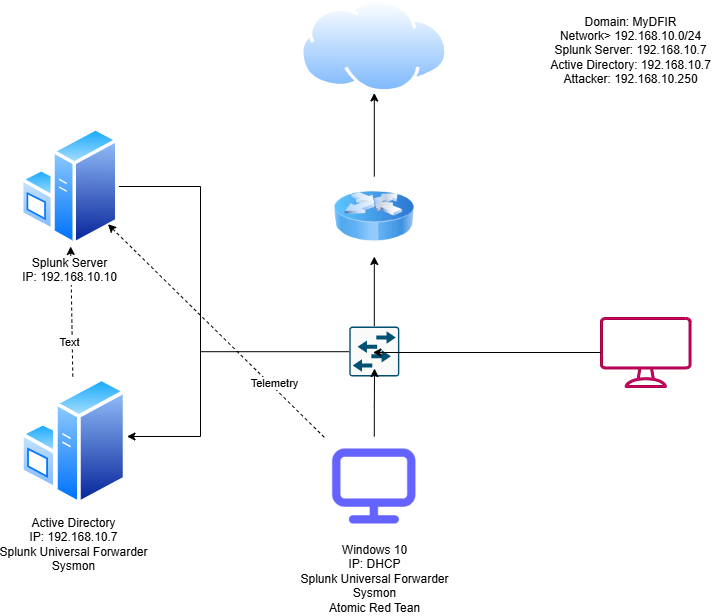

The diagram above was exported from draw.io. Its source (the exported page's mxGraphModel, read from the mxfile embedded in the PNG):
<mxGraphModel dx="1042" dy="622" grid="1" gridSize="10" guides="1" tooltips="1" connect="1" arrows="1" fold="1" page="1" pageScale="1" pageWidth="850" pageHeight="1100" math="0" shadow="0">
  <root>
    <mxCell id="0" />
    <mxCell id="1" parent="0" />
    <mxCell id="Qp1RlJQI_6N8P--dw5Yr-24" style="rounded=0;orthogonalLoop=1;jettySize=auto;html=1;dashed=1;" edge="1" parent="1" source="Qp1RlJQI_6N8P--dw5Yr-3" target="Qp1RlJQI_6N8P--dw5Yr-4">
      <mxGeometry relative="1" as="geometry" />
    </mxCell>
    <mxCell id="Qp1RlJQI_6N8P--dw5Yr-26" value="Text" style="edgeLabel;html=1;align=center;verticalAlign=middle;resizable=0;points=[];" vertex="1" connectable="0" parent="Qp1RlJQI_6N8P--dw5Yr-24">
      <mxGeometry x="-0.4577" y="3" relative="1" as="geometry">
        <mxPoint as="offset" />
      </mxGeometry>
    </mxCell>
    <mxCell id="Qp1RlJQI_6N8P--dw5Yr-3" value="Active Directory&lt;div&gt;IP: 192.168.10.7&lt;/div&gt;&lt;div&gt;Splunk Universal Forwarder&lt;/div&gt;&lt;div&gt;Sysmon&lt;/div&gt;" style="image;aspect=fixed;perimeter=ellipsePerimeter;html=1;align=center;shadow=0;dashed=0;spacingTop=3;image=img/lib/active_directory/windows_server.svg;" vertex="1" parent="1">
      <mxGeometry x="100" y="530" width="106.6" height="130" as="geometry" />
    </mxCell>
    <mxCell id="Qp1RlJQI_6N8P--dw5Yr-20" style="edgeStyle=orthogonalEdgeStyle;rounded=0;orthogonalLoop=1;jettySize=auto;html=1;" edge="1" parent="1" source="Qp1RlJQI_6N8P--dw5Yr-4" target="Qp1RlJQI_6N8P--dw5Yr-3">
      <mxGeometry relative="1" as="geometry">
        <Array as="points">
          <mxPoint x="280" y="340" />
          <mxPoint x="280" y="590" />
        </Array>
      </mxGeometry>
    </mxCell>
    <mxCell id="Qp1RlJQI_6N8P--dw5Yr-4" value="Splunk Server&lt;div&gt;IP: 192.168.10.10&lt;/div&gt;" style="image;aspect=fixed;perimeter=ellipsePerimeter;html=1;align=center;shadow=0;dashed=0;spacingTop=3;image=img/lib/active_directory/windows_server.svg;" vertex="1" parent="1">
      <mxGeometry x="100" y="280" width="98.4" height="120" as="geometry" />
    </mxCell>
    <mxCell id="Qp1RlJQI_6N8P--dw5Yr-6" value="Domain: MyDFIR&lt;div&gt;Network&amp;gt; 192.168.10.0/24&lt;/div&gt;&lt;div&gt;Splunk Server: 192.168.10.7&lt;/div&gt;&lt;div&gt;Active Directory: 192.168.10.7&lt;/div&gt;&lt;div&gt;Attacker: 192.168.10.250&lt;/div&gt;" style="text;html=1;align=center;verticalAlign=middle;resizable=0;points=[];autosize=1;strokeColor=none;fillColor=none;" vertex="1" parent="1">
      <mxGeometry x="620" y="159" width="180" height="90" as="geometry" />
    </mxCell>
    <mxCell id="Qp1RlJQI_6N8P--dw5Yr-7" value="" style="image;aspect=fixed;perimeter=ellipsePerimeter;html=1;align=center;shadow=0;dashed=0;spacingTop=3;image=img/lib/active_directory/internet_cloud.svg;" vertex="1" parent="1">
      <mxGeometry x="380" y="153.5" width="147.63" height="93" as="geometry" />
    </mxCell>
    <mxCell id="Qp1RlJQI_6N8P--dw5Yr-18" style="edgeStyle=orthogonalEdgeStyle;rounded=0;orthogonalLoop=1;jettySize=auto;html=1;" edge="1" parent="1" source="Qp1RlJQI_6N8P--dw5Yr-8" target="Qp1RlJQI_6N8P--dw5Yr-7">
      <mxGeometry relative="1" as="geometry" />
    </mxCell>
    <mxCell id="Qp1RlJQI_6N8P--dw5Yr-8" value="" style="image;html=1;image=img/lib/clip_art/networking/Router_Icon_128x128.png" vertex="1" parent="1">
      <mxGeometry x="413.82" y="330" width="80" height="80" as="geometry" />
    </mxCell>
    <mxCell id="Qp1RlJQI_6N8P--dw5Yr-16" style="edgeStyle=orthogonalEdgeStyle;rounded=0;orthogonalLoop=1;jettySize=auto;html=1;" edge="1" parent="1" source="Qp1RlJQI_6N8P--dw5Yr-9" target="Qp1RlJQI_6N8P--dw5Yr-8">
      <mxGeometry relative="1" as="geometry" />
    </mxCell>
    <mxCell id="Qp1RlJQI_6N8P--dw5Yr-21" style="edgeStyle=orthogonalEdgeStyle;rounded=0;orthogonalLoop=1;jettySize=auto;html=1;entryX=0.488;entryY=0.504;entryDx=0;entryDy=0;entryPerimeter=0;" edge="1" parent="1" target="Qp1RlJQI_6N8P--dw5Yr-9">
      <mxGeometry relative="1" as="geometry">
        <mxPoint x="280" y="505" as="targetPoint" />
        <mxPoint x="280" y="460" as="sourcePoint" />
        <Array as="points">
          <mxPoint x="280" y="505" />
        </Array>
      </mxGeometry>
    </mxCell>
    <mxCell id="Qp1RlJQI_6N8P--dw5Yr-9" value="" style="sketch=0;points=[[0.015,0.015,0],[0.985,0.015,0],[0.985,0.985,0],[0.015,0.985,0],[0.25,0,0],[0.5,0,0],[0.75,0,0],[1,0.25,0],[1,0.5,0],[1,0.75,0],[0.75,1,0],[0.5,1,0],[0.25,1,0],[0,0.75,0],[0,0.5,0],[0,0.25,0]];verticalLabelPosition=bottom;html=1;verticalAlign=top;aspect=fixed;align=center;pointerEvents=1;shape=mxgraph.cisco19.rect;prIcon=workgroup_switch;fillColor=#FAFAFA;strokeColor=#005073;" vertex="1" parent="1">
      <mxGeometry x="428.82" y="480" width="50" height="50" as="geometry" />
    </mxCell>
    <mxCell id="Qp1RlJQI_6N8P--dw5Yr-23" style="rounded=0;orthogonalLoop=1;jettySize=auto;html=1;dashed=1;" edge="1" parent="1" source="Qp1RlJQI_6N8P--dw5Yr-10" target="Qp1RlJQI_6N8P--dw5Yr-4">
      <mxGeometry relative="1" as="geometry" />
    </mxCell>
    <mxCell id="Qp1RlJQI_6N8P--dw5Yr-25" value="Telemetry" style="edgeLabel;html=1;align=center;verticalAlign=middle;resizable=0;points=[];" vertex="1" connectable="0" parent="Qp1RlJQI_6N8P--dw5Yr-23">
      <mxGeometry x="-0.5121" y="-3" relative="1" as="geometry">
        <mxPoint as="offset" />
      </mxGeometry>
    </mxCell>
    <mxCell id="Qp1RlJQI_6N8P--dw5Yr-10" value="Windows 10&lt;div&gt;IP: DHCP&lt;/div&gt;&lt;div&gt;Splunk Universal Forwarder&lt;/div&gt;&lt;div&gt;Sysmon&lt;/div&gt;&lt;div&gt;Atomic Red Tean&lt;/div&gt;" style="shape=image;html=1;verticalAlign=top;verticalLabelPosition=bottom;labelBackgroundColor=#ffffff;imageAspect=0;aspect=fixed;image=https://cdn1.iconfinder.com/data/icons/unicons-line-vol-2/24/desktop-128.png" vertex="1" parent="1">
      <mxGeometry x="403.82" y="590" width="100" height="100" as="geometry" />
    </mxCell>
    <mxCell id="Qp1RlJQI_6N8P--dw5Yr-12" value="Attacker&lt;div&gt;Kali Linux&lt;/div&gt;&lt;div&gt;IP: 192.168.10.250&lt;/div&gt;" style="sketch=0;verticalLabelPosition=bottom;sketch=0;aspect=fixed;html=1;verticalAlign=top;strokeColor=#A50040;fillColor=#d80073;align=center;outlineConnect=0;pointerEvents=1;shape=mxgraph.citrix2.desktop;fontColor=light-dark(#FFFFFF,#FFFFFF);" vertex="1" parent="1">
      <mxGeometry x="680" y="471" width="90.53" height="70" as="geometry" />
    </mxCell>
    <mxCell id="Qp1RlJQI_6N8P--dw5Yr-15" style="edgeStyle=orthogonalEdgeStyle;rounded=0;orthogonalLoop=1;jettySize=auto;html=1;entryX=0.472;entryY=0.52;entryDx=0;entryDy=0;entryPerimeter=0;" edge="1" parent="1" source="Qp1RlJQI_6N8P--dw5Yr-12" target="Qp1RlJQI_6N8P--dw5Yr-9">
      <mxGeometry relative="1" as="geometry" />
    </mxCell>
    <mxCell id="Qp1RlJQI_6N8P--dw5Yr-17" style="edgeStyle=orthogonalEdgeStyle;rounded=0;orthogonalLoop=1;jettySize=auto;html=1;entryX=0.504;entryY=0.84;entryDx=0;entryDy=0;entryPerimeter=0;" edge="1" parent="1" source="Qp1RlJQI_6N8P--dw5Yr-10" target="Qp1RlJQI_6N8P--dw5Yr-9">
      <mxGeometry relative="1" as="geometry" />
    </mxCell>
  </root>
</mxGraphModel>